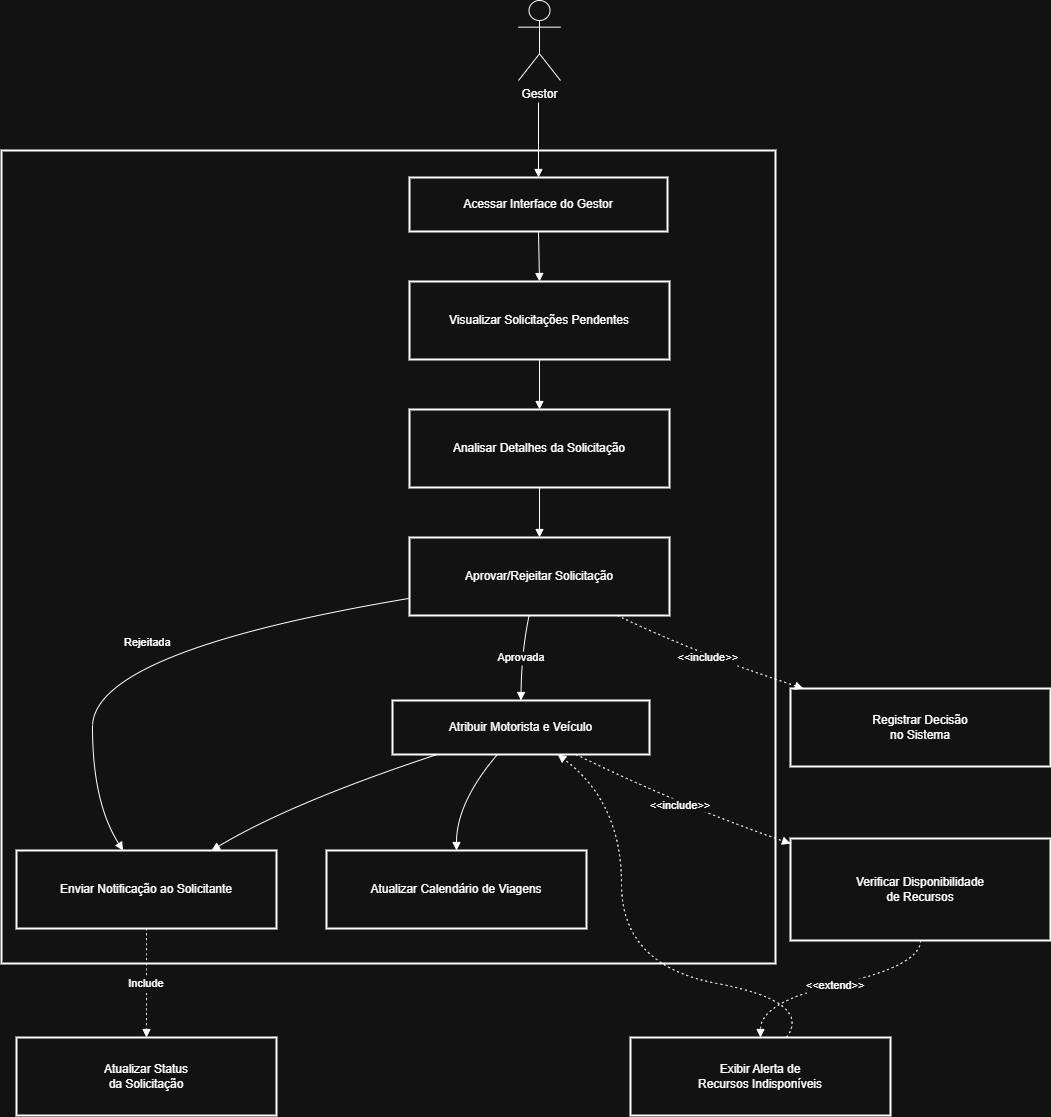

The diagram above was exported from draw.io. Its source (the exported page's mxGraphModel, read from the mxfile embedded in the PNG):
<mxGraphModel dx="1389" dy="784" grid="1" gridSize="10" guides="1" tooltips="1" connect="1" arrows="1" fold="1" page="1" pageScale="1" pageWidth="827" pageHeight="1169" math="0" shadow="0">
  <root>
    <mxCell id="0" />
    <mxCell id="1" parent="0" />
    <mxCell id="oWVLYpe5fWkyTyjLEMQV-27" value="&#10;" style="whiteSpace=wrap;strokeWidth=2;" parent="1" vertex="1">
      <mxGeometry x="40" y="500" width="774" height="813" as="geometry" />
    </mxCell>
    <mxCell id="oWVLYpe5fWkyTyjLEMQV-29" value="Acessar Interface do Gestor" style="whiteSpace=wrap;strokeWidth=2;" parent="1" vertex="1">
      <mxGeometry x="448" y="527" width="258" height="54" as="geometry" />
    </mxCell>
    <mxCell id="oWVLYpe5fWkyTyjLEMQV-30" value="Visualizar Solicitações Pendentes" style="whiteSpace=wrap;strokeWidth=2;" parent="1" vertex="1">
      <mxGeometry x="448" y="631" width="260" height="78" as="geometry" />
    </mxCell>
    <mxCell id="oWVLYpe5fWkyTyjLEMQV-31" value="Analisar Detalhes da Solicitação" style="whiteSpace=wrap;strokeWidth=2;" parent="1" vertex="1">
      <mxGeometry x="448" y="759" width="260" height="78" as="geometry" />
    </mxCell>
    <mxCell id="oWVLYpe5fWkyTyjLEMQV-32" value="Aprovar/Rejeitar Solicitação" style="whiteSpace=wrap;strokeWidth=2;" parent="1" vertex="1">
      <mxGeometry x="448" y="887" width="260" height="78" as="geometry" />
    </mxCell>
    <mxCell id="oWVLYpe5fWkyTyjLEMQV-33" value="Atribuir Motorista e Veículo" style="whiteSpace=wrap;strokeWidth=2;" parent="1" vertex="1">
      <mxGeometry x="431" y="1050" width="257" height="54" as="geometry" />
    </mxCell>
    <mxCell id="oWVLYpe5fWkyTyjLEMQV-34" value="Enviar Notificação ao Solicitante" style="whiteSpace=wrap;strokeWidth=2;" parent="1" vertex="1">
      <mxGeometry x="55" y="1200" width="260" height="78" as="geometry" />
    </mxCell>
    <mxCell id="oWVLYpe5fWkyTyjLEMQV-35" value="Atualizar Calendário de Viagens" style="whiteSpace=wrap;strokeWidth=2;" parent="1" vertex="1">
      <mxGeometry x="365" y="1200" width="260" height="78" as="geometry" />
    </mxCell>
    <mxCell id="oWVLYpe5fWkyTyjLEMQV-36" value="Registrar Decisão&#10;no Sistema" style="whiteSpace=wrap;strokeWidth=2;" parent="1" vertex="1">
      <mxGeometry x="829" y="1038" width="260" height="78" as="geometry" />
    </mxCell>
    <mxCell id="oWVLYpe5fWkyTyjLEMQV-37" value="Verificar Disponibilidade&#10;de Recursos" style="whiteSpace=wrap;strokeWidth=2;" parent="1" vertex="1">
      <mxGeometry x="829" y="1188" width="260" height="102" as="geometry" />
    </mxCell>
    <mxCell id="oWVLYpe5fWkyTyjLEMQV-38" value="Atualizar Status&#10;da Solicitação" style="whiteSpace=wrap;strokeWidth=2;" parent="1" vertex="1">
      <mxGeometry x="55" y="1387" width="260" height="78" as="geometry" />
    </mxCell>
    <mxCell id="oWVLYpe5fWkyTyjLEMQV-39" value="Exibir Alerta de&#10;Recursos Indisponíveis" style="whiteSpace=wrap;strokeWidth=2;" parent="1" vertex="1">
      <mxGeometry x="669" y="1387" width="260" height="78" as="geometry" />
    </mxCell>
    <mxCell id="oWVLYpe5fWkyTyjLEMQV-40" value="" style="curved=1;startArrow=none;endArrow=block;exitX=0.51;exitY=1;entryX=0.5;entryY=0;rounded=0;" parent="1" target="oWVLYpe5fWkyTyjLEMQV-29" edge="1">
      <mxGeometry relative="1" as="geometry">
        <Array as="points" />
        <mxPoint x="577" y="452" as="sourcePoint" />
      </mxGeometry>
    </mxCell>
    <mxCell id="oWVLYpe5fWkyTyjLEMQV-41" value="" style="curved=1;startArrow=none;endArrow=block;exitX=0.5;exitY=1;entryX=0.5;entryY=0;rounded=0;" parent="1" source="oWVLYpe5fWkyTyjLEMQV-29" target="oWVLYpe5fWkyTyjLEMQV-30" edge="1">
      <mxGeometry relative="1" as="geometry">
        <Array as="points" />
      </mxGeometry>
    </mxCell>
    <mxCell id="oWVLYpe5fWkyTyjLEMQV-42" value="" style="curved=1;startArrow=none;endArrow=block;exitX=0.5;exitY=1;entryX=0.5;entryY=0;rounded=0;" parent="1" source="oWVLYpe5fWkyTyjLEMQV-30" target="oWVLYpe5fWkyTyjLEMQV-31" edge="1">
      <mxGeometry relative="1" as="geometry">
        <Array as="points" />
      </mxGeometry>
    </mxCell>
    <mxCell id="oWVLYpe5fWkyTyjLEMQV-43" value="" style="curved=1;startArrow=none;endArrow=block;exitX=0.5;exitY=1;entryX=0.5;entryY=0;rounded=0;" parent="1" source="oWVLYpe5fWkyTyjLEMQV-31" target="oWVLYpe5fWkyTyjLEMQV-32" edge="1">
      <mxGeometry relative="1" as="geometry">
        <Array as="points" />
      </mxGeometry>
    </mxCell>
    <mxCell id="oWVLYpe5fWkyTyjLEMQV-44" value="Aprovada" style="curved=1;startArrow=none;endArrow=block;exitX=0.46;exitY=1;entryX=0.5;entryY=-0.01;rounded=0;" parent="1" source="oWVLYpe5fWkyTyjLEMQV-32" target="oWVLYpe5fWkyTyjLEMQV-33" edge="1">
      <mxGeometry relative="1" as="geometry">
        <Array as="points">
          <mxPoint x="560" y="1001" />
        </Array>
      </mxGeometry>
    </mxCell>
    <mxCell id="oWVLYpe5fWkyTyjLEMQV-45" value="Rejeitada" style="curved=1;startArrow=none;endArrow=block;exitX=0;exitY=0.78;entryX=0.41;entryY=0;rounded=0;" parent="1" source="oWVLYpe5fWkyTyjLEMQV-32" target="oWVLYpe5fWkyTyjLEMQV-34" edge="1">
      <mxGeometry relative="1" as="geometry">
        <Array as="points">
          <mxPoint x="131" y="1001" />
          <mxPoint x="131" y="1152" />
        </Array>
      </mxGeometry>
    </mxCell>
    <mxCell id="oWVLYpe5fWkyTyjLEMQV-46" value="" style="curved=1;startArrow=none;endArrow=block;exitX=0.18;exitY=0.99;entryX=0.75;entryY=0;rounded=0;" parent="1" source="oWVLYpe5fWkyTyjLEMQV-33" target="oWVLYpe5fWkyTyjLEMQV-34" edge="1">
      <mxGeometry relative="1" as="geometry">
        <Array as="points">
          <mxPoint x="330" y="1152" />
        </Array>
      </mxGeometry>
    </mxCell>
    <mxCell id="oWVLYpe5fWkyTyjLEMQV-47" value="" style="curved=1;startArrow=none;endArrow=block;exitX=0.41;exitY=0.99;entryX=0.5;entryY=0;rounded=0;" parent="1" source="oWVLYpe5fWkyTyjLEMQV-33" target="oWVLYpe5fWkyTyjLEMQV-35" edge="1">
      <mxGeometry relative="1" as="geometry">
        <Array as="points">
          <mxPoint x="495" y="1152" />
        </Array>
      </mxGeometry>
    </mxCell>
    <mxCell id="oWVLYpe5fWkyTyjLEMQV-48" value="&lt;&lt;include&gt;&gt;" style="curved=1;dashed=1;dashPattern=2 3;startArrow=none;endArrow=block;exitX=0.8;exitY=1;entryX=0.04;entryY=-0.01;rounded=0;" parent="1" source="oWVLYpe5fWkyTyjLEMQV-32" target="oWVLYpe5fWkyTyjLEMQV-36" edge="1">
      <mxGeometry relative="1" as="geometry">
        <Array as="points">
          <mxPoint x="730" y="1001" />
        </Array>
      </mxGeometry>
    </mxCell>
    <mxCell id="oWVLYpe5fWkyTyjLEMQV-49" value="&lt;&lt;include&gt;&gt;" style="curved=1;dashed=1;dashPattern=2 3;startArrow=none;endArrow=block;exitX=0.71;exitY=0.99;entryX=0;entryY=0.05;rounded=0;" parent="1" source="oWVLYpe5fWkyTyjLEMQV-33" target="oWVLYpe5fWkyTyjLEMQV-37" edge="1">
      <mxGeometry relative="1" as="geometry">
        <Array as="points">
          <mxPoint x="712" y="1152" />
        </Array>
      </mxGeometry>
    </mxCell>
    <mxCell id="oWVLYpe5fWkyTyjLEMQV-50" value="Include" style="curved=1;dashed=1;dashPattern=2 3;startArrow=none;endArrow=block;exitX=0.5;exitY=1;entryX=0.5;entryY=0;rounded=0;" parent="1" source="oWVLYpe5fWkyTyjLEMQV-34" target="oWVLYpe5fWkyTyjLEMQV-38" edge="1">
      <mxGeometry relative="1" as="geometry">
        <Array as="points" />
      </mxGeometry>
    </mxCell>
    <mxCell id="oWVLYpe5fWkyTyjLEMQV-51" value="&lt;&lt;extend&gt;&gt;" style="curved=1;dashed=1;dashPattern=2 3;startArrow=none;endArrow=block;exitX=0.5;exitY=1;entryX=0.5;entryY=0;rounded=0;" parent="1" source="oWVLYpe5fWkyTyjLEMQV-37" target="oWVLYpe5fWkyTyjLEMQV-39" edge="1">
      <mxGeometry relative="1" as="geometry">
        <Array as="points">
          <mxPoint x="959" y="1315" />
          <mxPoint x="799" y="1351" />
        </Array>
      </mxGeometry>
    </mxCell>
    <mxCell id="oWVLYpe5fWkyTyjLEMQV-52" value="" style="curved=1;dashed=1;dashPattern=2 3;startArrow=none;endArrow=block;exitX=0.6;exitY=0;entryX=0.64;entryY=0.99;rounded=0;" parent="1" source="oWVLYpe5fWkyTyjLEMQV-39" target="oWVLYpe5fWkyTyjLEMQV-33" edge="1">
      <mxGeometry relative="1" as="geometry">
        <Array as="points">
          <mxPoint x="851" y="1351" />
          <mxPoint x="660" y="1315" />
          <mxPoint x="660" y="1152" />
        </Array>
      </mxGeometry>
    </mxCell>
    <mxCell id="oWVLYpe5fWkyTyjLEMQV-53" value="Gestor&lt;div&gt;&lt;br&gt;&lt;/div&gt;" style="shape=umlActor;verticalLabelPosition=bottom;verticalAlign=top;html=1;outlineConnect=0;" parent="1" vertex="1">
      <mxGeometry x="557" y="350" width="42" height="80" as="geometry" />
    </mxCell>
  </root>
</mxGraphModel>